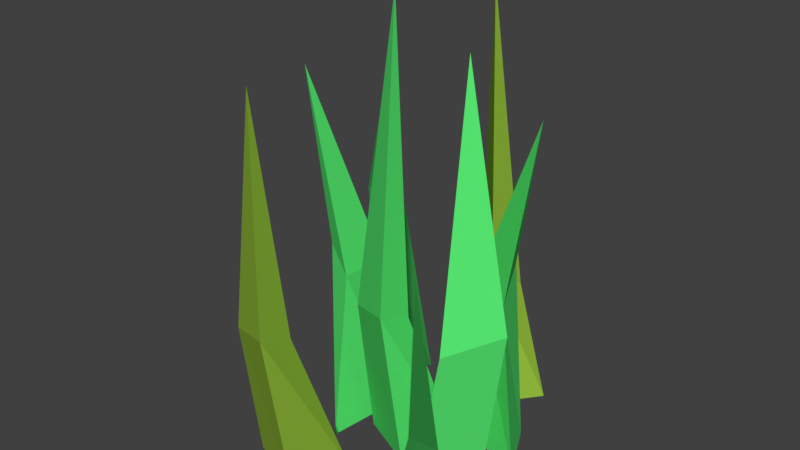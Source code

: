 # Source: Grass.blend  (saved by Blender 2.78.0; exported with 4.5.12 LTS)
import bpy
from mathutils import Matrix  # noqa: F401  (used for matrix-valued properties, if any)

bpy.ops.wm.read_factory_settings(use_empty=True)
scene = bpy.context.scene
scene.name = 'Scene'

# ---- collections
col_collection_1 = bpy.data.collections.new('Collection 1'); scene.collection.children.link(col_collection_1)

# ---- materials (node trees are filled in below, after node groups)
mat_grass_1 = bpy.data.materials.new('Grass 1')
mat_grass_1.alpha_threshold = 0.0
mat_grass_1.diffuse_color = (0.09306, 0.7991, 0.1651, 1.0)
mat_grass_1.roughness = 0.5
mat_grass_2 = bpy.data.materials.new('Grass 2')
mat_grass_2.alpha_threshold = 0.0
mat_grass_2.diffuse_color = (0.02519, 0.2122, 0.04374, 1.0)
mat_grass_2.roughness = 0.5
mat_grass_3 = bpy.data.materials.new('Grass 3')
mat_grass_3.alpha_threshold = 0.0
mat_grass_3.diffuse_color = (0.2705, 0.4678, 0.04231, 1.0)
mat_grass_3.roughness = 0.5

# ---- material node trees
mat_grass_1.use_nodes = True; mat_grass_1.node_tree.nodes.clear()
_N = mat_grass_1.node_tree.nodes; _L = mat_grass_1.node_tree.links
n0 = _N.new('ShaderNodeOutputMaterial'); n0.name = 'Material Output'; n0.location = (300, 300)
n1 = _N.new('ShaderNodeBsdfDiffuse'); n1.name = 'Diffuse BSDF'; n1.location = (10, 300)
n1.inputs[0].default_value = (0.0928, 0.8, 0.1646, 1.0)
_L.new(n1.outputs[0], n0.inputs[0])
n0.is_active_output = True
mat_grass_2.use_nodes = True; mat_grass_2.node_tree.nodes.clear()
_N = mat_grass_2.node_tree.nodes; _L = mat_grass_2.node_tree.links
n0 = _N.new('ShaderNodeOutputMaterial'); n0.name = 'Material Output'; n0.location = (300, 300)
n1 = _N.new('ShaderNodeBsdfDiffuse'); n1.name = 'Diffuse BSDF'; n1.location = (10, 300)
n1.inputs[0].default_value = (0.02519, 0.2122, 0.04374, 1.0)
_L.new(n1.outputs[0], n0.inputs[0])
n0.is_active_output = True
mat_grass_3.use_nodes = True; mat_grass_3.node_tree.nodes.clear()
_N = mat_grass_3.node_tree.nodes; _L = mat_grass_3.node_tree.links
n0 = _N.new('ShaderNodeOutputMaterial'); n0.name = 'Material Output'; n0.location = (300, 300)
n1 = _N.new('ShaderNodeBsdfDiffuse'); n1.name = 'Diffuse BSDF'; n1.location = (10, 300)
n1.inputs[0].default_value = (0.2718, 0.4672, 0.04297, 1.0)
_L.new(n1.outputs[0], n0.inputs[0])
n0.is_active_output = True

# ---- world
world_world = bpy.data.worlds.new('World'); scene.world = world_world
world_world.color = (0.05088, 0.05088, 0.05088)
world_world.use_sun_shadow = False
world_world.sun_shadow_jitter_overblur = 0.0
world_world.cycles.sampling_method = 'MANUAL'

# ---- meshes
me_cube_001 = bpy.data.meshes.new('Cube.001')
me_cube_001.from_pydata([(-0.228, 0.9165, -1.0), (-0.1307, -0.3335, 1.0), (-0.3134, 3.058, -1.0), (-0.6845, 3.337, 1.0), (0.5198, -0.243, -1.0), (0.5198, -1.507, 1.227), (0.8184, 2.193, -1.0), (0.5198, 0.1823, 1.007), (0.0654, 1.239, 4.749), (-0.46, -0.6914, -1.0), (-1.055, 1.592, 1.272), (-0.9594, 1.329, -1.0), (-0.6135, 0.8172, 1.052), (-1.646, 2.399, 3.422), (0.009637, 7.16, -1.0), (-0.2473, 8.768, 0.3137), (1.119, 7.42, -1.0), (0.2848, 7.036, 0.5407), (0.6365, 5.352, -1.0), (0.4199, 8.662, 0.3205), (0.07239, 7.419, 4.483), (1.694, 2.063, -1.0), (1.3, 2.811, 1.07), (0.6432, 3.301, -1.0), (1.01, 5.113, 1.297), (1.325, 4.561, -1.0), (0.698, 3.797, 1.077), (1.659, 2.983, 3.486), (-1.378, 8.271, -1.0), (-1.777, 8.911, 1.11), (-0.4791, 6.045, -1.0), (-1.697, 6.421, 1.337), (-1.239, 5.515, -1.0), (-1.286, 7.371, 1.117), (-1.319, 6.53, 3.473), (-0.9677, -3.342, -1.0), (-0.8419, -4.562, 1.0), (0.04604, -1.789, -1.0), (-0.1662, -5.558, 1.227), (-0.1954, -4.298, -1.0), (-0.2052, -3.874, 1.007), (-0.7419, -3.638, 3.855), (1.173, -2.048, -1.0), (1.399, -2.013, 0.2635), (1.811, -3.731, -1.006), (1.44, -3.618, 0.4095), (1.292, -4.814, -1.0), (1.708, -3.029, 0.2679), (1.499, -3.531, 2.325), (0.9327, -1.248, -1.0), (1.313, -1.288, 1.0), (0.8724, 2.528, -1.0), (1.829, 0.4965, 1.227), (1.473, 0.8581, -1.0), (1.353, 0.9797, 1.007), (0.9612, 1.711, 4.172)], [], [(2, 3, 12, 9), (0, 1, 7, 6), (6, 7, 5, 4), (4, 5, 1, 0), (0, 6, 4), (5, 7, 8), (2, 9, 11), (9, 12, 10, 11), (1, 5, 8), (7, 1, 8), (11, 10, 3, 2), (10, 12, 13), (3, 10, 13), (12, 3, 13), (14, 15, 19, 16), (14, 16, 18), (16, 19, 17, 18), (18, 17, 15, 14), (17, 19, 20), (15, 17, 20), (19, 15, 20), (21, 22, 26, 23), (21, 23, 25), (23, 26, 24, 25), (25, 24, 22, 21), (24, 26, 27), (22, 24, 27), (26, 22, 27), (28, 29, 33, 30), (28, 30, 32), (30, 33, 31, 32), (32, 31, 29, 28), (31, 33, 34), (29, 31, 34), (33, 29, 34), (35, 36, 40, 37), (35, 37, 39), (37, 40, 38, 39), (39, 38, 36, 35), (38, 40, 41), (36, 38, 41), (40, 36, 41), (42, 43, 47, 44), (42, 44, 46), (44, 47, 45, 46), (46, 45, 43, 42), (45, 47, 48), (43, 45, 48), (47, 43, 48), (49, 50, 54, 51), (49, 51, 53), (51, 54, 52, 53), (53, 52, 50, 49), (52, 54, 55), (50, 52, 55), (54, 50, 55)])
me_cube_001.polygons.foreach_set('material_index', [0, 0, 0, 0, 0, 0, 0, 0, 0, 0, 0, 0, 0, 0, 2, 2, 2, 2, 2, 2, 2, 0, 0, 0, 0, 0, 0, 0, 1, 1, 1, 1, 1, 1, 1, 2, 2, 2, 2, 2, 2, 2, 1, 1, 1, 1, 1, 1, 1, 0, 0, 0, 0, 0, 0, 0])
me_cube_001.materials.append(mat_grass_1)
me_cube_001.materials.append(mat_grass_2)
me_cube_001.materials.append(mat_grass_3)
me_cube_001.use_remesh_preserve_volume = False
me_cube_001.use_remesh_preserve_attributes = False
me_cube_001.use_mirror_vertex_groups = False
me_cube_001.update()

# ---- objects
ob_cube = bpy.data.objects.new('Cube', me_cube_001)

# ---- transforms, parenting, visibility, modifiers, constraints
ob_cube.location = (0.0007135, -0.001726, 0.2293)
ob_cube.scale = (0.2288, 0.06727, 0.2288)
ob_cube.lineart.crease_threshold = 0.0

# ---- collection membership
col_collection_1.objects.link(ob_cube)

# ---- scene / render settings (as saved in the file)
scene.frame_start = 1; scene.frame_end = 250; scene.frame_set(1)
scene.render.engine = 'CYCLES'
scene.render.resolution_percentage = 50
scene.render.dither_intensity = 0.0
scene.cycles.use_denoising = False
scene.cycles.samples = 128
scene.cycles.sampling_pattern = 'TABULATED_SOBOL'
scene.cycles.light_sampling_threshold = 0.0
scene.cycles.use_adaptive_sampling = False
scene.cycles.use_light_tree = False
scene.cycles.blur_glossy = 0.0
scene.cycles.sample_clamp_indirect = 0.0
scene.view_settings.view_transform = 'Standard'
bpy.context.view_layer.update()

# ---- added for rendering (the .blend has no active camera and no usable light): camera, sun
cam_auto = bpy.data.cameras.new('AutoCamera')
cam_auto.lens = 50.0
cam_auto.sensor_width = 36.0
cam_auto.clip_end = 1000.0
ob_auto_camera = bpy.data.objects.new('AutoCamera', cam_auto)
scene.collection.objects.link(ob_auto_camera)
ob_auto_camera.location = (1.70354, -1.92519, 2.01501)
ob_auto_camera.rotation_euler = (1.09748, -7.21219e-08, 0.694738)
scene.camera = ob_auto_camera
light_auto_sun = bpy.data.lights.new('AutoSun', 'SUN')
light_auto_sun.energy = 3.0
light_auto_sun.angle = 0.0523599
ob_auto_sun = bpy.data.objects.new('AutoSun', light_auto_sun)
scene.collection.objects.link(ob_auto_sun)
ob_auto_sun.rotation_euler = (0.872665, 0.174533, 0.523599)
bpy.context.view_layer.update()
